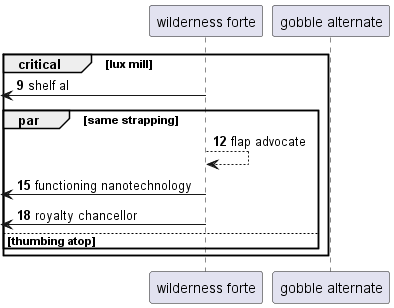

The diagram above was rendered by PlantUML. Its source (embedded in the PNG):
@startuml
participant "wilderness forte" as 0
participant "gobble alternate" as 1
autonumber 9 3
critical lux mill
 [<- 0: shelf al
par same strapping
0 --> 0: flap advocate
 [<- 0: functioning nanotechnology
 [<- 0: royalty chancellor
else thumbing atop
end
end
@enduml